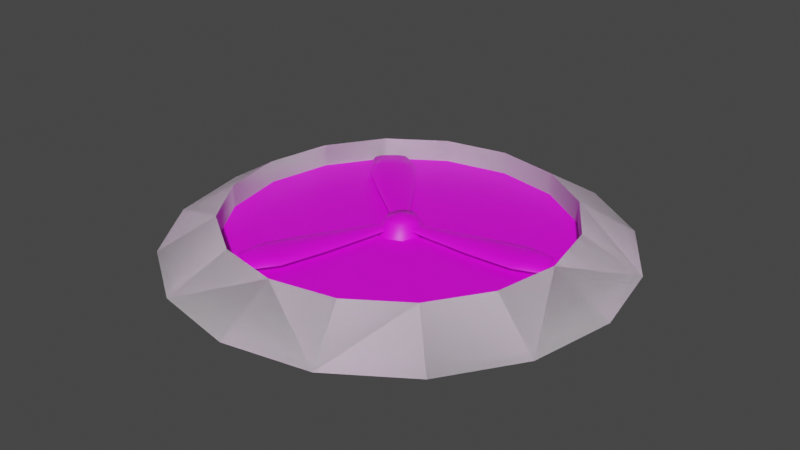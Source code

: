 # Source: mbfan.blend  (saved by Blender 2.90.8; exported with 4.5.12 LTS)
import bpy
from mathutils import Matrix  # noqa: F401  (used for matrix-valued properties, if any)

bpy.ops.wm.read_factory_settings(use_empty=True)
scene = bpy.context.scene
scene.name = 'Scene'

# ---- collections
col_collection = bpy.data.collections.new('Collection'); scene.collection.children.link(col_collection)
col_pball_round = bpy.data.collections.new('pball_round'); scene.collection.children.link(col_pball_round)
col_nodes = bpy.data.collections.new('Nodes'); col_pball_round.children.link(col_nodes)
col_pball_round_001 = bpy.data.collections.new('pball_round.001'); scene.collection.children.link(col_pball_round_001)
col_nodes_001 = bpy.data.collections.new('Nodes.001'); col_pball_round_001.children.link(col_nodes_001)
col_pball_tri = bpy.data.collections.new('pball_tri'); scene.collection.children.link(col_pball_tri)
col_nodes_002 = bpy.data.collections.new('Nodes.002'); col_pball_tri.children.link(col_nodes_002)
col_ductfan = bpy.data.collections.new('ductfan'); scene.collection.children.link(col_ductfan)
col_nodes_003 = bpy.data.collections.new('Nodes.003'); col_ductfan.children.link(col_nodes_003)
col_lod_detail_1 = bpy.data.collections.new('LOD Detail-1'); col_ductfan.children.link(col_lod_detail_1)
col_lod_collision_1 = bpy.data.collections.new('LOD Collision-1'); col_ductfan.children.link(col_lod_collision_1)

# ---- images (referenced by path relative to the original .blend; pixels are not part of the script)
import os
ASSET_DIR = os.environ.get("B2B_ASSET_DIR", "")  # directory of the original .blend (textures are referenced by path, not embedded)
HERE = os.path.dirname(os.path.abspath(__file__))  # packed textures are extracted next to this script under _unpacked/

def load_image(name, relpath, width, height, colorspace="sRGB"):
    """Load a texture the original file referenced (path relative to the .blend, or extracted next to this script)."""
    p = next((c for c in (os.path.join(HERE, relpath), os.path.join(ASSET_DIR, relpath)) if relpath and os.path.exists(c)), "")
    if p:
        img = bpy.data.images.load(p, check_existing=True)
        img.name = name
    else:  # same state as the original file: an image datablock whose file is absent (Cycles renders it pink)
        img = bpy.data.images.new(name, width, height)
        img.source = "FILE"
        img.filepath = "//" + (relpath or name)
    img.colorspace_settings.name = colorspace
    return img
img_fan_side_jpg = load_image('fan-side.jpg', 'fan-side.jpg', 1024, 1024, 'sRGB')
img_fan_spiral_jpg = load_image('fan-spiral.jpg', 'fan-spiral.jpg', 1024, 1024, 'sRGB')
img_fan_top_jpg = load_image('fan-top.jpg', 'fan-top.jpg', 1024, 1024, 'sRGB')

# ---- materials (node trees are filled in below, after node groups)
mat_fan_side = bpy.data.materials.new('fan-side')
mat_fan_side.use_transparent_shadow = False
mat_fan_spiral = bpy.data.materials.new('fan-spiral')
mat_fan_spiral.use_transparent_shadow = False
mat_fan_top = bpy.data.materials.new('fan-top')
mat_fan_top.use_transparent_shadow = False

# ---- material node trees
mat_fan_side.use_nodes = True; mat_fan_side.node_tree.nodes.clear()
_N = mat_fan_side.node_tree.nodes; _L = mat_fan_side.node_tree.links
n0 = _N.new('ShaderNodeBsdfPrincipled'); n0.name = 'Principled BSDF'; n0.location = (10, 300)
n0.distribution = 'GGX'
n0.subsurface_method = 'BURLEY'
n0.inputs[3].default_value = 1.45
n0.inputs[27].default_value = (0.0, 0.0, 0.0, 1.0)
n0.inputs[28].default_value = 1.0
n1 = _N.new('ShaderNodeOutputMaterial'); n1.name = 'Material Output'; n1.location = (300, 300)
n2 = _N.new('ShaderNodeTexImage'); n2.name = 'Image Texture'; n2.location = (-600, 300)
n2.label = 'Source Texture'
n2.image = img_fan_side_jpg
n3 = _N.new('ShaderNodeMix'); n3.name = 'Mix'; n3.location = (-200, 300)
n3.label = 'Colorshift'
n3.data_type = 'RGBA'
n3.inputs[6].default_value = (1.0, 1.0, 1.0, 1.0)
_L.new(n0.outputs[0], n1.inputs[0])
_L.new(n2.outputs[0], n3.inputs[7])
_L.new(n2.outputs[1], n3.inputs[0])
_L.new(n3.outputs[2], n0.inputs[0])
n1.is_active_output = True
mat_fan_spiral.use_nodes = True; mat_fan_spiral.node_tree.nodes.clear()
_N = mat_fan_spiral.node_tree.nodes; _L = mat_fan_spiral.node_tree.links
n0 = _N.new('ShaderNodeBsdfPrincipled'); n0.name = 'Principled BSDF'; n0.location = (10, 300)
n0.distribution = 'GGX'
n0.subsurface_method = 'BURLEY'
n0.inputs[3].default_value = 1.45
n0.inputs[27].default_value = (0.0, 0.0, 0.0, 1.0)
n0.inputs[28].default_value = 1.0
n1 = _N.new('ShaderNodeOutputMaterial'); n1.name = 'Material Output'; n1.location = (300, 300)
n2 = _N.new('ShaderNodeTexImage'); n2.name = 'Image Texture'; n2.location = (-600, 300)
n2.label = 'Source Texture'
n2.image = img_fan_spiral_jpg
n3 = _N.new('ShaderNodeMix'); n3.name = 'Mix'; n3.location = (-200, 300)
n3.label = 'Colorshift'
n3.data_type = 'RGBA'
n3.inputs[6].default_value = (1.0, 1.0, 1.0, 1.0)
_L.new(n0.outputs[0], n1.inputs[0])
_L.new(n2.outputs[0], n3.inputs[7])
_L.new(n2.outputs[1], n3.inputs[0])
_L.new(n3.outputs[2], n0.inputs[0])
n1.is_active_output = True
mat_fan_top.use_nodes = True; mat_fan_top.node_tree.nodes.clear()
_N = mat_fan_top.node_tree.nodes; _L = mat_fan_top.node_tree.links
n0 = _N.new('ShaderNodeBsdfPrincipled'); n0.name = 'Principled BSDF'; n0.location = (10, 300)
n0.distribution = 'GGX'
n0.subsurface_method = 'BURLEY'
n0.inputs[3].default_value = 1.45
n0.inputs[27].default_value = (0.0, 0.0, 0.0, 1.0)
n0.inputs[28].default_value = 1.0
n1 = _N.new('ShaderNodeOutputMaterial'); n1.name = 'Material Output'; n1.location = (300, 300)
n2 = _N.new('ShaderNodeTexImage'); n2.name = 'Image Texture'; n2.location = (-600, 300)
n2.label = 'Source Texture'
n2.image = img_fan_top_jpg
n3 = _N.new('ShaderNodeMix'); n3.name = 'Mix'; n3.location = (-200, 300)
n3.label = 'Colorshift'
n3.data_type = 'RGBA'
n3.inputs[6].default_value = (1.0, 1.0, 1.0, 1.0)
_L.new(n0.outputs[0], n1.inputs[0])
_L.new(n2.outputs[0], n3.inputs[7])
_L.new(n2.outputs[1], n3.inputs[0])
_L.new(n3.outputs[2], n0.inputs[0])
n1.is_active_output = True

# ---- world
world_world = bpy.data.worlds.new('World'); scene.world = world_world
world_world.use_nodes = True; world_world.node_tree.nodes.clear()
_N = world_world.node_tree.nodes; _L = world_world.node_tree.links
n0 = _N.new('ShaderNodeOutputWorld'); n0.name = 'World Output'; n0.location = (300, 300)
n1 = _N.new('ShaderNodeBackground'); n1.name = 'Background'; n1.location = (10, 300)
n1.inputs[0].default_value = (0.05088, 0.05088, 0.05088, 1.0)
_L.new(n1.outputs[0], n0.inputs[0])
n0.is_active_output = True
world_world.color = (0.05088, 0.05088, 0.05088)
world_world.use_sun_shadow = False
world_world.sun_shadow_jitter_overblur = 0.0

# ---- meshes
me_mesh_009 = bpy.data.meshes.new('Mesh.009')
me_mesh_009.from_pydata([(-0.9875, -0.9875, -0.0004514), (0.9875, -0.9875, -0.0004514), (0.9875, 0.9875, -0.0004514), (-0.9875, 0.9875, -0.0004514), (-0.9875, -0.9875, 0.1477), (0.9875, -0.9875, 0.1477), (0.9875, 0.9875, 0.1477), (-0.9875, 0.9875, 0.1477)], [], [])
me_mesh_009.use_remesh_fix_poles = True
me_mesh_009.use_remesh_preserve_attributes = False
me_mesh_009.use_mirror_vertex_groups = False
me_mesh_009.update()
me_mesh = bpy.data.meshes.new('Mesh')
me_mesh.from_pydata([(-0.6842, 0.2834, 0.04767), (-0.6842, 0.2834, 0.1477), (-0.7406, 0.0, 0.1477), (-0.7406, 0.0, 0.04767), (-0.5237, 0.5237, 0.04767), (-0.5237, 0.5237, 0.1477), (-0.2834, 0.6842, 0.04767), (-0.2834, 0.6842, 0.1477), (0.0, 0.7406, 0.04767), (-2.967e-17, 0.7406, 0.1477), (0.2834, 0.6842, 0.04767), (0.2834, 0.6842, 0.1477), (0.5237, 0.5237, 0.04767), (0.5237, 0.5237, 0.1477), (0.6842, 0.2834, 0.04767), (0.6842, 0.2834, 0.1477), (0.7406, 0.0, 0.04767), (0.7406, 0.0, 0.1477), (0.6842, -0.2834, 0.04767), (0.6842, -0.2834, 0.1477), (0.5237, -0.5237, 0.04767), (0.5237, -0.5237, 0.1477), (0.2834, -0.6842, 0.04767), (0.2834, -0.6842, 0.1477), (0.0, -0.7406, 0.04767), (1.517e-16, -0.7406, 0.1477), (-0.2834, -0.6842, 0.04767), (-0.2834, -0.6842, 0.1477), (-0.5237, -0.5237, 0.04767), (-0.5237, -0.5237, 0.1477), (-0.6842, -0.2834, 0.04767), (-0.6842, -0.2834, 0.1477)], [], [(0, 1, 2), (0, 2, 3), (4, 5, 1), (4, 1, 0), (6, 7, 5), (6, 5, 4), (8, 9, 7), (8, 7, 6), (10, 11, 9), (10, 9, 8), (12, 13, 11), (12, 11, 10), (14, 15, 13), (14, 13, 12), (16, 17, 15), (16, 15, 14), (18, 19, 17), (18, 17, 16), (20, 21, 19), (20, 19, 18), (22, 23, 21), (22, 21, 20), (24, 25, 23), (24, 23, 22), (26, 27, 25), (26, 25, 24), (28, 29, 27), (28, 27, 26), (30, 31, 29), (30, 29, 28), (3, 2, 31), (3, 31, 30)])
me_mesh.polygons.foreach_set('use_smooth', [True] * 32)
_uv = me_mesh.uv_layers.new(name='UVMap')
_uv.uv.foreach_set('vector', [0.6913, 0.0, 0.6913, 1.0, 0.5, 1.0, 0.6913, 0.0, 0.5, 1.0, 0.5, 0.0, 0.8536, 0.0, 0.8536, 1.0, 0.6913, 1.0, 0.8536, 0.0, 0.6913, 1.0, 0.6913, 0.0, 0.9619, 0.0, 0.9619, 1.0, 0.8536, 1.0, 0.9619, 0.0, 0.8536, 1.0, 0.8536, 0.0, 1.0, 0.0, 1.0, 1.0, 0.9619, 1.0, 1.0, 0.0, 0.9619, 1.0, 0.9619, 0.0, 0.9619, 0.0, 0.9619, 1.0, 1.0, 1.0, 0.9619, 0.0, 1.0, 1.0, 1.0, 0.0, 0.8536, 0.0, 0.8536, 1.0, 0.9619, 1.0, 0.8536, 0.0, 0.9619, 1.0, 0.9619, 0.0, 0.6913, 0.0, 0.6913, 1.0, 0.8536, 1.0, 0.6913, 0.0, 0.8536, 1.0, 0.8536, 0.0, 0.5, 0.0, 0.5, 1.0, 0.6913, 1.0, 0.5, 0.0, 0.6913, 1.0, 0.6913, 0.0, 0.3087, 0.0, 0.3087, 1.0, 0.5, 1.0, 0.3087, 0.0, 0.5, 1.0, 0.5, 0.0, 0.1464, 0.0, 0.1464, 1.0, 0.3087, 1.0, 0.1464, 0.0, 0.3087, 1.0, 0.3087, 0.0, 0.03806, 0.0, 0.03806, 1.0, 0.1464, 1.0, 0.03806, 0.0, 0.1464, 1.0, 0.1464, 0.0, 0.0, 0.0, 0.0, 1.0, 0.03806, 1.0, 0.0, 0.0, 0.03806, 1.0, 0.03806, 0.0, 0.03806, 0.0, 0.03806, 1.0, 0.0, 1.0, 0.03806, 0.0, 0.0, 1.0, 0.0, 0.0, 0.1464, 0.0, 0.1464, 1.0, 0.03806, 1.0, 0.1464, 0.0, 0.03806, 1.0, 0.03806, 0.0, 0.3087, 0.0, 0.3087, 1.0, 0.1464, 1.0, 0.3087, 0.0, 0.1464, 1.0, 0.1464, 0.0, 0.5, 0.0, 0.5, 1.0, 0.3087, 1.0, 0.5, 0.0, 0.3087, 1.0, 0.3087, 0.0])
me_mesh.materials.append(mat_fan_side)
me_mesh.use_remesh_fix_poles = True
me_mesh.use_remesh_preserve_attributes = False
me_mesh.use_mirror_vertex_groups = False
me_mesh.update()
me_mesh_001 = bpy.data.meshes.new('Mesh.001')
me_mesh_001.from_pydata([(-0.9875, 0.0, -0.0004514), (-0.9123, 0.3779, -0.0004514), (1.045e-17, 0.0, -0.0004514), (-0.6983, 0.6983, -0.0004514), (-0.3779, 0.9123, -0.0004514), (-5.002e-17, 0.9875, -0.0004514), (0.3779, 0.9123, -0.0004514), (0.6983, 0.6983, -0.0004514), (0.9123, 0.3779, -0.0004514), (0.9875, 0.0, -0.0004514), (0.9123, -0.3779, -0.0004514), (0.6983, -0.6983, -0.0004514), (0.3779, -0.9123, -0.0004514), (1.918e-16, -0.9875, -0.0004514), (-0.3779, -0.9123, -0.0004514), (-0.6983, -0.6983, -0.0004514), (-0.9123, -0.3779, -0.0004514)], [], [(0, 1, 2), (1, 3, 2), (3, 4, 2), (4, 5, 2), (5, 6, 2), (6, 7, 2), (7, 8, 2), (8, 9, 2), (9, 10, 2), (10, 11, 2), (11, 12, 2), (12, 13, 2), (13, 14, 2), (14, 15, 2), (15, 16, 2), (16, 0, 2)])
me_mesh_001.polygons.foreach_set('use_smooth', [True] * 16)
_uv = me_mesh_001.uv_layers.new(name='UVMap')
_uv.uv.foreach_set('vector', [1.0, 0.5, 0.9619, 0.6913, 0.5, 0.5, 0.9619, 0.6913, 0.8536, 0.8536, 0.5, 0.5, 0.8536, 0.8536, 0.6913, 0.9619, 0.5, 0.5, 0.6913, 0.9619, 0.5, 1.0, 0.5, 0.5, 0.5, 1.0, 0.3087, 0.9619, 0.5, 0.5, 0.3087, 0.9619, 0.1464, 0.8536, 0.5, 0.5, 0.1464, 0.8536, 0.03806, 0.6913, 0.5, 0.5, 0.03806, 0.6913, 0.0, 0.5, 0.5, 0.5, 0.0, 0.5, 0.03806, 0.3087, 0.5, 0.5, 0.03806, 0.3087, 0.1464, 0.1464, 0.5, 0.5, 0.1464, 0.1464, 0.3087, 0.03806, 0.5, 0.5, 0.3087, 0.03806, 0.5, 0.0, 0.5, 0.5, 0.5, 0.0, 0.6913, 0.03806, 0.5, 0.5, 0.6913, 0.03806, 0.8536, 0.1464, 0.5, 0.5, 0.8536, 0.1464, 0.9619, 0.3087, 0.5, 0.5, 0.9619, 0.3087, 1.0, 0.5, 0.5, 0.5])
me_mesh_001.materials.append(mat_fan_spiral)
me_mesh_001.use_remesh_fix_poles = True
me_mesh_001.use_remesh_preserve_attributes = False
me_mesh_001.use_mirror_vertex_groups = False
me_mesh_001.update()
me_mesh_002 = bpy.data.meshes.new('Mesh.002')
me_mesh_002.from_pydata([(-0.6483, 0.7693, 0.1116), (-0.6487, 0.7772, 0.1023), (-0.6714, 0.7696, 0.04272), (-0.5447, 0.7696, 0.1304), (-0.5453, 0.7804, 0.1179), (-0.447, 0.7787, 0.1076), (-0.3454, 0.7694, 0.1022), (-0.2459, 0.7754, 0.07476), (-0.06527, 0.7696, 0.04603), (-0.06549, 0.7757, 0.04179), (-0.65, 0.7831, 0.07676), (-0.5471, 0.7886, 0.08357), (-0.0661, 0.7802, 0.03009), (-0.6519, 0.7845, 0.04184), (-0.5495, 0.7918, 0.03663), (-0.6536, 0.7837, 0.006894), (-0.5519, 0.7893, -0.01036), (-0.06775, 0.7805, -0.001975), (-0.655, 0.7782, -0.01873), (-0.5537, 0.7818, -0.0448), (-0.4548, 0.7799, -0.04475), (-0.2514, 0.7763, -0.03274), (-0.06835, 0.7761, -0.01375), (-0.6554, 0.7704, -0.02815), (-0.5543, 0.7712, -0.05747), (-0.3532, 0.7706, -0.04988), (-0.06857, 0.7701, -0.01809)], [], [(0, 1, 2), (0, 3, 1), (3, 4, 1), (3, 5, 4), (3, 6, 5), (6, 7, 5), (6, 8, 7), (8, 9, 7), (1, 10, 2), (1, 4, 11), (1, 11, 10), (4, 5, 11), (5, 7, 12), (5, 12, 11), (7, 9, 12), (10, 13, 2), (10, 11, 13), (11, 14, 13), (11, 12, 14), (13, 15, 2), (13, 14, 16), (13, 16, 15), (14, 12, 17), (14, 17, 16), (15, 18, 2), (15, 16, 18), (16, 19, 18), (16, 20, 19), (16, 17, 20), (17, 21, 20), (17, 22, 21), (18, 23, 2), (18, 19, 24), (18, 24, 23), (19, 20, 24), (20, 21, 25), (20, 25, 24), (21, 26, 25), (21, 22, 26)])
me_mesh_002.polygons.foreach_set('use_smooth', [True] * 39)
_uv = me_mesh_002.uv_layers.new(name='UVMap')
_uv.uv.foreach_set('vector', [0.0, 1.0, 0.0, 1.0, 0.0, 1.0, 0.0, 1.0, 0.25, 0.1667, 0.0, 1.0, 0.25, 0.1667, 0.3333, 0.1667, 0.0, 1.0, 0.25, 0.1667, 0.3333, 0.3333, 0.3333, 0.1667, 0.25, 0.1667, 0.25, 0.5, 0.3333, 0.3333, 0.25, 0.5, 0.3333, 0.6667, 0.3333, 0.3333, 0.25, 0.5, 0.25, 0.8333, 0.3333, 0.6667, 0.25, 0.8333, 0.3333, 0.8333, 0.3333, 0.6667, 0.0, 1.0, 0.0, 1.0, 0.0, 1.0, 0.0, 1.0, 0.3333, 0.1667, 0.4167, 0.1667, 0.0, 1.0, 0.4167, 0.1667, 0.0, 1.0, 0.3333, 0.1667, 0.3333, 0.3333, 0.4167, 0.1667, 0.3333, 0.3333, 0.3333, 0.6667, 0.4167, 0.8333, 0.3333, 0.3333, 0.4167, 0.8333, 0.4167, 0.1667, 0.3333, 0.6667, 0.3333, 0.8333, 0.4167, 0.8333, 0.0, 1.0, 0.0, 1.0, 0.0, 1.0, 0.0, 1.0, 0.4167, 0.1667, 0.0, 1.0, 0.4167, 0.1667, 0.5, 0.1667, 0.0, 1.0, 0.4167, 0.1667, 0.4167, 0.8333, 0.5, 0.1667, 0.0, 1.0, 0.0, 1.0, 0.0, 1.0, 0.0, 1.0, 0.5, 0.1667, 0.5833, 0.1667, 0.0, 1.0, 0.5833, 0.1667, 0.0, 1.0, 0.5, 0.1667, 0.4167, 0.8333, 0.5833, 0.8333, 0.5, 0.1667, 0.5833, 0.8333, 0.5833, 0.1667, 0.0, 1.0, 0.0, 1.0, 0.0, 1.0, 0.0, 1.0, 0.5833, 0.1667, 0.0, 1.0, 0.5833, 0.1667, 0.6667, 0.1667, 0.0, 1.0, 0.5833, 0.1667, 0.6667, 0.3333, 0.6667, 0.1667, 0.5833, 0.1667, 0.5833, 0.8333, 0.6667, 0.3333, 0.5833, 0.8333, 0.6667, 0.6667, 0.6667, 0.3333, 0.5833, 0.8333, 0.6667, 0.8333, 0.6667, 0.6667, 0.0, 1.0, 0.0, 1.0, 0.0, 1.0, 0.0, 1.0, 0.6667, 0.1667, 0.75, 0.1667, 0.0, 1.0, 0.75, 0.1667, 0.0, 1.0, 0.6667, 0.1667, 0.6667, 0.3333, 0.75, 0.1667, 0.6667, 0.3333, 0.6667, 0.6667, 0.75, 0.5, 0.6667, 0.3333, 0.75, 0.5, 0.75, 0.1667, 0.6667, 0.6667, 0.75, 0.8333, 0.75, 0.5, 0.6667, 0.6667, 0.6667, 0.8333, 0.75, 0.8333])
me_mesh_002.materials.append(mat_fan_side)
me_mesh_002.use_remesh_fix_poles = True
me_mesh_002.use_remesh_preserve_attributes = False
me_mesh_002.use_mirror_vertex_groups = False
me_mesh_002.update()
me_mesh_003 = bpy.data.meshes.new('Mesh.003')
me_mesh_003.from_pydata([(-0.7406, 0.0, 0.04767), (0.0, 0.0, 0.04767), (-0.6842, 0.2834, 0.04767), (-0.5237, 0.5237, 0.04767), (-0.2834, 0.6842, 0.04767), (0.0, 0.7406, 0.04767), (0.2834, 0.6842, 0.04767), (0.5237, 0.5237, 0.04767), (0.6842, 0.2834, 0.04767), (0.7406, 0.0, 0.04767), (0.6842, -0.2834, 0.04767), (0.5237, -0.5237, 0.04767), (0.2834, -0.6842, 0.04767), (0.0, -0.7406, 0.04767), (-0.2834, -0.6842, 0.04767), (-0.5237, -0.5237, 0.04767), (-0.6842, -0.2834, 0.04767)], [], [(0, 1, 2), (2, 1, 3), (5, 1, 6), (6, 1, 7), (7, 1, 8), (9, 1, 10), (11, 1, 12), (15, 1, 16), (16, 1, 0), (3, 1, 4), (4, 1, 5), (8, 1, 9), (10, 1, 11), (12, 1, 13), (13, 1, 14), (14, 1, 15)])
me_mesh_003.polygons.foreach_set('use_smooth', [True] * 16)
_uv = me_mesh_003.uv_layers.new(name='UVMap')
_uv.uv.foreach_set('vector', [1.0, 0.5, 0.5, 0.5, 0.9619, 0.3087, 0.9619, 0.3087, 0.5, 0.5, 0.8536, 0.1464, 0.5, 0.0, 0.5, 0.5, 0.3087, 0.03806, 0.3087, 0.03806, 0.5, 0.5, 0.1464, 0.1464, 0.1464, 0.1464, 0.5, 0.5, 0.03806, 0.3087, 0.0, 0.5, 0.5, 0.5, 0.03806, 0.6913, 0.1464, 0.8536, 0.5, 0.5, 0.3087, 0.9619, 0.8536, 0.8536, 0.5, 0.5, 0.9619, 0.6913, 0.9619, 0.6913, 0.5, 0.5, 1.0, 0.5, 0.8536, 0.1464, 0.5, 0.5, 0.6913, 0.03806, 0.6913, 0.03806, 0.5, 0.5, 0.5, 0.0, 0.03806, 0.3087, 0.5, 0.5, 0.0, 0.5, 0.03806, 0.6913, 0.5, 0.5, 0.1464, 0.8536, 0.3087, 0.9619, 0.5, 0.5, 0.5, 1.0, 0.5, 1.0, 0.5, 0.5, 0.6913, 0.9619, 0.6913, 0.9619, 0.5, 0.5, 0.8536, 0.8536])
me_mesh_003.materials.append(mat_fan_top)
me_mesh_003.use_remesh_fix_poles = True
me_mesh_003.use_remesh_preserve_attributes = False
me_mesh_003.use_mirror_vertex_groups = False
me_mesh_003.update()
me_mesh_004 = bpy.data.meshes.new('Mesh.004')
me_mesh_004.from_pydata([(-0.9123, 0.3779, -0.0004514), (-0.6842, 0.2834, 0.1477), (-0.5237, 0.5237, 0.1477), (-0.6983, 0.6983, -0.0004514), (-0.3779, 0.9123, -0.0004514), (-0.2834, 0.6842, 0.1477), (-2.967e-17, 0.7406, 0.1477), (-5.002e-17, 0.9875, -0.0004514), (0.3779, 0.9123, -0.0004514), (0.2834, 0.6842, 0.1477), (0.5237, 0.5237, 0.1477), (0.6983, 0.6983, -0.0004514), (0.9123, 0.3779, -0.0004514), (0.6842, 0.2834, 0.1477), (0.7406, 0.0, 0.1477), (0.9875, 0.0, -0.0004514), (0.9123, -0.3779, -0.0004514), (0.6842, -0.2834, 0.1477), (0.5237, -0.5237, 0.1477), (0.6983, -0.6983, -0.0004514), (0.3779, -0.9123, -0.0004514), (0.2834, -0.6842, 0.1477), (1.517e-16, -0.7406, 0.1477), (1.918e-16, -0.9875, -0.0004514), (-0.3779, -0.9123, -0.0004514), (-0.2834, -0.6842, 0.1477), (-0.5237, -0.5237, 0.1477), (-0.6983, -0.6983, -0.0004514), (-0.9123, -0.3779, -0.0004514), (-0.6842, -0.2834, 0.1477), (-0.7406, 0.0, 0.1477), (-0.9875, 0.0, -0.0004514)], [], [(0, 1, 2), (0, 2, 3), (4, 5, 6), (4, 6, 7), (8, 9, 10), (8, 10, 11), (12, 13, 14), (12, 14, 15), (16, 17, 18), (16, 18, 19), (20, 21, 22), (20, 22, 23), (24, 25, 26), (24, 26, 27), (28, 29, 30), (28, 30, 31), (23, 22, 24), (31, 30, 0), (30, 1, 0), (3, 2, 4), (2, 5, 4), (7, 6, 8), (6, 9, 8), (11, 10, 12), (10, 13, 12), (15, 14, 16), (14, 17, 16), (19, 18, 20), (18, 21, 20), (22, 25, 24), (27, 26, 28), (26, 29, 28)])
me_mesh_004.polygons.foreach_set('use_smooth', [True] * 32)
_uv = me_mesh_004.uv_layers.new(name='UVMap')
_uv.uv.foreach_set('vector', [0.6913, 0.0, 0.6435, 1.0, 0.7652, 1.0, 0.6913, 0.0, 0.7652, 1.0, 0.8536, 0.0, 0.9619, 0.0, 0.8465, 1.0, 0.875, 1.0, 0.9619, 0.0, 0.875, 1.0, 1.0, 0.0, 0.9619, 0.0, 0.8465, 1.0, 0.7652, 1.0, 0.9619, 0.0, 0.7652, 1.0, 0.8536, 0.0, 0.6913, 0.0, 0.6435, 1.0, 0.5, 1.0, 0.6913, 0.0, 0.5, 1.0, 0.5, 0.0, 0.3087, 0.0, 0.3565, 1.0, 0.2348, 1.0, 0.3087, 0.0, 0.2348, 1.0, 0.1464, 0.0, 0.03806, 0.0, 0.1535, 1.0, 0.125, 1.0, 0.03806, 0.0, 0.125, 1.0, 0.0, 0.0, 0.03806, 0.0, 0.1535, 1.0, 0.2348, 1.0, 0.03806, 0.0, 0.2348, 1.0, 0.1464, 0.0, 0.3087, 0.0, 0.3565, 1.0, 0.5, 1.0, 0.3087, 0.0, 0.5, 1.0, 0.5, 0.0, 0.0, 0.0, 0.125, 1.0, 0.03806, 0.0, 0.5, 0.0, 0.5, 1.0, 0.6913, 0.0, 0.5, 1.0, 0.6435, 1.0, 0.6913, 0.0, 0.8536, 0.0, 0.7652, 1.0, 0.9619, 0.0, 0.7652, 1.0, 0.8465, 1.0, 0.9619, 0.0, 1.0, 0.0, 0.875, 1.0, 0.9619, 0.0, 0.875, 1.0, 0.8465, 1.0, 0.9619, 0.0, 0.8536, 0.0, 0.7652, 1.0, 0.6913, 0.0, 0.7652, 1.0, 0.6435, 1.0, 0.6913, 0.0, 0.5, 0.0, 0.5, 1.0, 0.3087, 0.0, 0.5, 1.0, 0.3565, 1.0, 0.3087, 0.0, 0.1464, 0.0, 0.2348, 1.0, 0.03806, 0.0, 0.2348, 1.0, 0.1535, 1.0, 0.03806, 0.0, 0.125, 1.0, 0.1535, 1.0, 0.03806, 0.0, 0.1464, 0.0, 0.2348, 1.0, 0.3087, 0.0, 0.2348, 1.0, 0.3565, 1.0, 0.3087, 0.0])
me_mesh_004.materials.append(mat_fan_side)
me_mesh_004.use_remesh_fix_poles = True
me_mesh_004.use_remesh_preserve_attributes = False
me_mesh_004.use_mirror_vertex_groups = False
me_mesh_004.update()
me_mesh_005 = bpy.data.meshes.new('Mesh.005')
me_mesh_005.from_pydata([(-4.866e-27, 0.008696, 0.12), (-0.04783, 0.06173, 0.106), (-0.06764, 0.008696, 0.106), (-4.141e-18, 0.0837, 0.106), (0.04783, 0.06173, 0.106), (0.06764, 0.008696, 0.106), (0.04783, -0.04434, 0.106), (1.242e-17, -0.06631, 0.106), (-0.04783, -0.04434, 0.106), (-0.09565, 0.008696, 0.04828), (-0.06764, 0.0837, 0.04828), (-5.857e-18, 0.1148, 0.04828), (0.06764, 0.0837, 0.04828), (0.09565, 0.008696, 0.04828), (0.06764, -0.06631, 0.04828), (1.757e-17, -0.09737, 0.04828), (-0.06764, -0.06631, 0.04828)], [], [(0, 1, 2), (0, 3, 1), (0, 4, 3), (0, 5, 4), (0, 6, 5), (0, 7, 6), (0, 8, 7), (0, 2, 8), (9, 2, 10), (2, 1, 10), (10, 1, 3), (10, 3, 11), (11, 3, 12), (3, 4, 12), (12, 4, 5), (12, 5, 13), (13, 5, 14), (5, 6, 14), (14, 6, 7), (14, 7, 15), (15, 7, 16), (7, 8, 16), (16, 8, 2), (16, 2, 9)])
me_mesh_005.polygons.foreach_set('use_smooth', [True] * 24)
_uv = me_mesh_005.uv_layers.new(name='UVMap')
_uv.uv.foreach_set('vector', [0.5, 0.5, 0.75, 0.25, 0.8536, 0.5, 0.5, 0.5, 0.5, 0.1464, 0.75, 0.25, 0.5, 0.5, 0.1836, 0.25, 0.5, 0.1464, 0.5, 0.5, 0.08004, 0.5, 0.1836, 0.25, 0.5, 0.5, 0.1836, 0.7734, 0.08004, 0.5, 0.5, 0.5, 0.5, 0.8536, 0.1836, 0.7734, 0.5, 0.5, 0.75, 0.75, 0.5, 0.8536, 0.5, 0.5, 0.8536, 0.5, 0.75, 0.75, 1.0, 0.5, 0.8536, 0.5, 0.8536, 0.1464, 0.8536, 0.5, 0.75, 0.25, 0.8536, 0.1464, 0.8536, 0.1464, 0.75, 0.25, 0.5, 0.1464, 0.8536, 0.1464, 0.5, 0.1464, 0.5, 0.0, 0.5, 0.0, 0.5, 0.1464, 0.1464, 0.1464, 0.5, 0.1464, 0.1836, 0.25, 0.1464, 0.1464, 0.1464, 0.1464, 0.1836, 0.25, 0.08004, 0.5, 0.1464, 0.1464, 0.08004, 0.5, 0.0, 0.5, 0.0, 0.5, 0.08004, 0.5, 0.1464, 0.8536, 0.08004, 0.5, 0.1836, 0.7734, 0.1464, 0.8536, 0.1464, 0.8536, 0.1836, 0.7734, 0.5, 0.8536, 0.1464, 0.8536, 0.5, 0.8536, 0.5, 1.0, 0.5, 1.0, 0.5, 0.8536, 0.8536, 0.8536, 0.5, 0.8536, 0.75, 0.75, 0.8536, 0.8536, 0.8536, 0.8536, 0.75, 0.75, 0.8536, 0.5, 0.8536, 0.8536, 0.8536, 0.5, 1.0, 0.5])
me_mesh_005.materials.append(mat_fan_side)
me_mesh_005.use_remesh_fix_poles = True
me_mesh_005.use_remesh_preserve_attributes = False
me_mesh_005.use_mirror_vertex_groups = False
me_mesh_005.update()
me_mesh_006 = bpy.data.meshes.new('Mesh.006')
me_mesh_006.from_pydata([(0.2516, 0.7752, -0.6127), (0.2605, 0.783, -0.6081), (0.3265, 0.7749, -0.5964), (0.1825, 0.7751, -0.5334), (0.1944, 0.7857, -0.5272), (0.1545, 0.7831, -0.4371), (0.1086, 0.7731, -0.3468), (0.08392, 0.7781, -0.2466), (0.0198, 0.7706, -0.07605), (0.02386, 0.7766, -0.07393), (0.2846, 0.7887, -0.5957), (0.2268, 0.7934, -0.5105), (0.03494, 0.781, -0.06823), (0.3177, 0.7896, -0.5789), (0.2712, 0.7961, -0.4879), (0.3506, 0.7884, -0.562), (0.3156, 0.7931, -0.4652), (0.06523, 0.7809, -0.05276), (0.3748, 0.7825, -0.5497), (0.348, 0.7851, -0.4487), (0.2984, 0.7825, -0.3636), (0.1855, 0.7776, -0.1948), (0.07632, 0.7764, -0.04714), (0.3836, 0.7747, -0.5453), (0.3599, 0.7743, -0.4427), (0.2522, 0.7725, -0.2735), (0.08038, 0.7704, -0.04512)], [], [(0, 1, 2), (0, 3, 1), (3, 4, 1), (3, 5, 4), (3, 6, 5), (6, 7, 5), (6, 8, 7), (8, 9, 7), (1, 10, 2), (1, 4, 11), (1, 11, 10), (4, 5, 11), (5, 7, 12), (5, 12, 11), (7, 9, 12), (10, 13, 2), (10, 11, 13), (11, 14, 13), (11, 12, 14), (13, 15, 2), (13, 14, 16), (13, 16, 15), (14, 12, 17), (14, 17, 16), (15, 18, 2), (15, 16, 18), (16, 19, 18), (16, 20, 19), (16, 17, 20), (17, 21, 20), (17, 22, 21), (18, 23, 2), (18, 19, 24), (18, 24, 23), (19, 20, 24), (20, 21, 25), (20, 25, 24), (21, 26, 25), (21, 22, 26)])
me_mesh_006.polygons.foreach_set('use_smooth', [True] * 39)
_uv = me_mesh_006.uv_layers.new(name='UVMap')
_uv.uv.foreach_set('vector', [0.0, 1.0, 0.0, 1.0, 0.0, 1.0, 0.0, 1.0, 0.25, 0.1667, 0.0, 1.0, 0.25, 0.1667, 0.3333, 0.1667, 0.0, 1.0, 0.25, 0.1667, 0.3333, 0.3333, 0.3333, 0.1667, 0.25, 0.1667, 0.25, 0.5, 0.3333, 0.3333, 0.25, 0.5, 0.3333, 0.6667, 0.3333, 0.3333, 0.25, 0.5, 0.25, 0.8333, 0.3333, 0.6667, 0.25, 0.8333, 0.3333, 0.8333, 0.3333, 0.6667, 0.0, 1.0, 0.0, 1.0, 0.0, 1.0, 0.0, 1.0, 0.3333, 0.1667, 0.4167, 0.1667, 0.0, 1.0, 0.4167, 0.1667, 0.0, 1.0, 0.3333, 0.1667, 0.3333, 0.3333, 0.4167, 0.1667, 0.3333, 0.3333, 0.3333, 0.6667, 0.4167, 0.8333, 0.3333, 0.3333, 0.4167, 0.8333, 0.4167, 0.1667, 0.3333, 0.6667, 0.3333, 0.8333, 0.4167, 0.8333, 0.0, 1.0, 0.0, 1.0, 0.0, 1.0, 0.0, 1.0, 0.4167, 0.1667, 0.0, 1.0, 0.4167, 0.1667, 0.5, 0.1667, 0.0, 1.0, 0.4167, 0.1667, 0.4167, 0.8333, 0.5, 0.1667, 0.0, 1.0, 0.0, 1.0, 0.0, 1.0, 0.0, 1.0, 0.5, 0.1667, 0.5833, 0.1667, 0.0, 1.0, 0.5833, 0.1667, 0.0, 1.0, 0.5, 0.1667, 0.4167, 0.8333, 0.5833, 0.8333, 0.5, 0.1667, 0.5833, 0.8333, 0.5833, 0.1667, 0.0, 1.0, 0.0, 1.0, 0.0, 1.0, 0.0, 1.0, 0.5833, 0.1667, 0.0, 1.0, 0.5833, 0.1667, 0.6667, 0.1667, 0.0, 1.0, 0.5833, 0.1667, 0.6667, 0.3333, 0.6667, 0.1667, 0.5833, 0.1667, 0.5833, 0.8333, 0.6667, 0.3333, 0.5833, 0.8333, 0.6667, 0.6667, 0.6667, 0.3333, 0.5833, 0.8333, 0.6667, 0.8333, 0.6667, 0.6667, 0.0, 1.0, 0.0, 1.0, 0.0, 1.0, 0.0, 1.0, 0.6667, 0.1667, 0.75, 0.1667, 0.0, 1.0, 0.75, 0.1667, 0.0, 1.0, 0.6667, 0.1667, 0.6667, 0.3333, 0.75, 0.1667, 0.6667, 0.3333, 0.6667, 0.6667, 0.75, 0.5, 0.6667, 0.3333, 0.75, 0.5, 0.75, 0.1667, 0.6667, 0.6667, 0.75, 0.8333, 0.75, 0.5, 0.6667, 0.6667, 0.6667, 0.8333, 0.75, 0.8333])
me_mesh_006.materials.append(mat_fan_side)
me_mesh_006.use_remesh_fix_poles = True
me_mesh_006.use_remesh_preserve_attributes = False
me_mesh_006.use_mirror_vertex_groups = False
me_mesh_006.update()
me_mesh_007 = bpy.data.meshes.new('Mesh.007')
me_mesh_007.from_pydata([(0.483, 0.7661, 0.4989), (0.4744, 0.7739, 0.505), (0.4316, 0.7654, 0.5599), (0.4392, 0.7674, 0.401), (0.4277, 0.778, 0.4092), (0.3595, 0.7768, 0.3333), (0.294, 0.7682, 0.2516), (0.2089, 0.7745, 0.1851), (0.07444, 0.7696, 0.05155), (0.07051, 0.7756, 0.05438), (0.451, 0.7795, 0.5216), (0.3962, 0.7857, 0.4316), (0.05977, 0.7799, 0.06202), (0.4191, 0.7804, 0.5443), (0.3532, 0.7883, 0.462), (0.3871, 0.7791, 0.5669), (0.3102, 0.7852, 0.4924), (0.03042, 0.7798, 0.08279), (0.3637, 0.7732, 0.5834), (0.2788, 0.7772, 0.5146), (0.2201, 0.776, 0.432), (0.1105, 0.7739, 0.2547), (0.01968, 0.7753, 0.09035), (0.3551, 0.7653, 0.5894), (0.2673, 0.7664, 0.5227), (0.1549, 0.7674, 0.35), (0.01575, 0.7692, 0.09308)], [], [(0, 1, 2), (0, 3, 1), (3, 4, 1), (3, 5, 4), (3, 6, 5), (6, 7, 5), (6, 8, 7), (8, 9, 7), (1, 10, 2), (1, 4, 11), (1, 11, 10), (4, 5, 11), (5, 7, 12), (5, 12, 11), (7, 9, 12), (10, 13, 2), (10, 11, 13), (11, 14, 13), (11, 12, 14), (13, 15, 2), (13, 14, 16), (13, 16, 15), (14, 12, 17), (14, 17, 16), (15, 18, 2), (15, 16, 18), (16, 19, 18), (16, 20, 19), (16, 17, 20), (17, 21, 20), (17, 22, 21), (18, 23, 2), (18, 19, 24), (18, 24, 23), (19, 20, 24), (20, 21, 25), (20, 25, 24), (21, 26, 25), (21, 22, 26)])
me_mesh_007.polygons.foreach_set('use_smooth', [True] * 39)
_uv = me_mesh_007.uv_layers.new(name='UVMap')
_uv.uv.foreach_set('vector', [0.0, 1.0, 0.0, 1.0, 0.0, 1.0, 0.0, 1.0, 0.25, 0.1667, 0.0, 1.0, 0.25, 0.1667, 0.3333, 0.1667, 0.0, 1.0, 0.25, 0.1667, 0.3333, 0.3333, 0.3333, 0.1667, 0.25, 0.1667, 0.25, 0.5, 0.3333, 0.3333, 0.25, 0.5, 0.3333, 0.6667, 0.3333, 0.3333, 0.25, 0.5, 0.25, 0.8333, 0.3333, 0.6667, 0.25, 0.8333, 0.3333, 0.8333, 0.3333, 0.6667, 0.0, 1.0, 0.0, 1.0, 0.0, 1.0, 0.0, 1.0, 0.3333, 0.1667, 0.4167, 0.1667, 0.0, 1.0, 0.4167, 0.1667, 0.0, 1.0, 0.3333, 0.1667, 0.3333, 0.3333, 0.4167, 0.1667, 0.3333, 0.3333, 0.3333, 0.6667, 0.4167, 0.8333, 0.3333, 0.3333, 0.4167, 0.8333, 0.4167, 0.1667, 0.3333, 0.6667, 0.3333, 0.8333, 0.4167, 0.8333, 0.0, 1.0, 0.0, 1.0, 0.0, 1.0, 0.0, 1.0, 0.4167, 0.1667, 0.0, 1.0, 0.4167, 0.1667, 0.5, 0.1667, 0.0, 1.0, 0.4167, 0.1667, 0.4167, 0.8333, 0.5, 0.1667, 0.0, 1.0, 0.0, 1.0, 0.0, 1.0, 0.0, 1.0, 0.5, 0.1667, 0.5833, 0.1667, 0.0, 1.0, 0.5833, 0.1667, 0.0, 1.0, 0.5, 0.1667, 0.4167, 0.8333, 0.5833, 0.8333, 0.5, 0.1667, 0.5833, 0.8333, 0.5833, 0.1667, 0.0, 1.0, 0.0, 1.0, 0.0, 1.0, 0.0, 1.0, 0.5833, 0.1667, 0.0, 1.0, 0.5833, 0.1667, 0.6667, 0.1667, 0.0, 1.0, 0.5833, 0.1667, 0.6667, 0.3333, 0.6667, 0.1667, 0.5833, 0.1667, 0.5833, 0.8333, 0.6667, 0.3333, 0.5833, 0.8333, 0.6667, 0.6667, 0.6667, 0.3333, 0.5833, 0.8333, 0.6667, 0.8333, 0.6667, 0.6667, 0.0, 1.0, 0.0, 1.0, 0.0, 1.0, 0.0, 1.0, 0.6667, 0.1667, 0.75, 0.1667, 0.0, 1.0, 0.75, 0.1667, 0.0, 1.0, 0.6667, 0.1667, 0.6667, 0.3333, 0.75, 0.1667, 0.6667, 0.3333, 0.6667, 0.6667, 0.75, 0.5, 0.6667, 0.3333, 0.75, 0.5, 0.75, 0.1667, 0.6667, 0.6667, 0.75, 0.8333, 0.75, 0.5, 0.6667, 0.6667, 0.6667, 0.8333, 0.75, 0.8333])
me_mesh_007.materials.append(mat_fan_side)
me_mesh_007.use_remesh_fix_poles = True
me_mesh_007.use_remesh_preserve_attributes = False
me_mesh_007.use_mirror_vertex_groups = False
me_mesh_007.update()
me_mesh_008 = bpy.data.meshes.new('Mesh.008')
me_mesh_008.from_pydata([(-0.9123, 0.3779, -0.0004514), (-0.6842, 0.2834, 0.1477), (-0.5237, 0.5237, 0.1477), (-0.6983, 0.6983, -0.0004514), (-0.3779, 0.9123, -0.0004514), (-0.2834, 0.6842, 0.1477), (-2.967e-17, 0.7406, 0.1477), (-5.002e-17, 0.9875, -0.0004514), (0.3779, 0.9123, -0.0004514), (0.2834, 0.6842, 0.1477), (0.5237, 0.5237, 0.1477), (0.6983, 0.6983, -0.0004514), (0.9123, 0.3779, -0.0004514), (0.6842, 0.2834, 0.1477), (0.7406, 0.0, 0.1477), (0.9875, 0.0, -0.0004514), (0.9123, -0.3779, -0.0004514), (0.6842, -0.2834, 0.1477), (0.5237, -0.5237, 0.1477), (0.6983, -0.6983, -0.0004514), (0.3779, -0.9123, -0.0004514), (0.2834, -0.6842, 0.1477), (1.517e-16, -0.7406, 0.1477), (1.918e-16, -0.9875, -0.0004514), (-0.3779, -0.9123, -0.0004514), (-0.2834, -0.6842, 0.1477), (-0.5237, -0.5237, 0.1477), (-0.6983, -0.6983, -0.0004514), (-0.9123, -0.3779, -0.0004514), (-0.6842, -0.2834, 0.1477), (-0.7406, 0.0, 0.1477), (-0.9875, 0.0, -0.0004514), (-0.9875, 0.0, -0.0004514), (-0.9123, 0.3779, -0.0004514), (1.045e-17, 0.0, -0.0004514), (-0.6983, 0.6983, -0.0004514), (-0.3779, 0.9123, -0.0004514), (-5.002e-17, 0.9875, -0.0004514), (0.3779, 0.9123, -0.0004514), (0.6983, 0.6983, -0.0004514), (0.9123, 0.3779, -0.0004514), (0.9875, 0.0, -0.0004514), (0.9123, -0.3779, -0.0004514), (0.6983, -0.6983, -0.0004514), (0.3779, -0.9123, -0.0004514), (1.918e-16, -0.9875, -0.0004514), (-0.3779, -0.9123, -0.0004514), (-0.6983, -0.6983, -0.0004514), (-0.9123, -0.3779, -0.0004514), (-0.9875, 0.0, -0.0004514), (-0.7406, 0.0, 0.1477), (-0.6842, 0.2834, 0.04767), (-0.6842, 0.2834, 0.1477), (-0.7406, 0.0, 0.04767), (-0.5237, 0.5237, 0.04767), (-0.5237, 0.5237, 0.1477), (-0.2834, 0.6842, 0.04767), (-0.2834, 0.6842, 0.1477), (0.0, 0.7406, 0.04767), (-2.967e-17, 0.7406, 0.1477), (0.2834, 0.6842, 0.04767), (0.2834, 0.6842, 0.1477), (0.5237, 0.5237, 0.04767), (0.5237, 0.5237, 0.1477), (0.6842, 0.2834, 0.04767), (0.6842, 0.2834, 0.1477), (0.7406, 0.0, 0.04767), (0.7406, 0.0, 0.1477), (0.6842, -0.2834, 0.04767), (0.6842, -0.2834, 0.1477), (0.5237, -0.5237, 0.04767), (0.5237, -0.5237, 0.1477), (0.2834, -0.6842, 0.04767), (0.2834, -0.6842, 0.1477), (0.0, -0.7406, 0.04767), (1.517e-16, -0.7406, 0.1477), (-0.2834, -0.6842, 0.04767), (-0.2834, -0.6842, 0.1477), (-0.5237, -0.5237, 0.04767), (-0.5237, -0.5237, 0.1477), (-0.6842, -0.2834, 0.04767), (-0.6842, -0.2834, 0.1477)], [], [(0, 1, 2), (0, 2, 3), (4, 5, 6), (4, 6, 7), (8, 9, 10), (8, 10, 11), (12, 13, 14), (12, 14, 15), (16, 17, 18), (16, 18, 19), (20, 21, 22), (20, 22, 23), (24, 25, 26), (24, 26, 27), (28, 29, 30), (28, 30, 31), (32, 33, 34), (33, 35, 34), (35, 36, 34), (36, 37, 34), (37, 38, 34), (38, 39, 34), (39, 40, 34), (40, 41, 34), (41, 42, 34), (42, 43, 34), (43, 44, 34), (44, 45, 34), (45, 46, 34), (46, 47, 34), (47, 48, 34), (48, 32, 34), (23, 22, 24), (49, 50, 0), (50, 1, 0), (3, 2, 4), (2, 5, 4), (7, 6, 8), (6, 9, 8), (11, 10, 12), (10, 13, 12), (15, 14, 16), (14, 17, 16), (19, 18, 20), (18, 21, 20), (22, 25, 24), (27, 26, 28), (26, 29, 28), (51, 52, 50), (51, 50, 53), (54, 55, 52), (54, 52, 51), (56, 57, 55), (56, 55, 54), (58, 59, 57), (58, 57, 56), (60, 61, 59), (60, 59, 58), (62, 63, 61), (62, 61, 60), (64, 65, 63), (64, 63, 62), (66, 67, 65), (66, 65, 64), (68, 69, 67), (68, 67, 66), (70, 71, 69), (70, 69, 68), (72, 73, 71), (72, 71, 70), (74, 75, 73), (74, 73, 72), (76, 77, 75), (76, 75, 74), (78, 79, 77), (78, 77, 76), (80, 81, 79), (80, 79, 78), (53, 50, 81), (53, 81, 80)])
me_mesh_008.polygons.foreach_set('use_smooth', [True] * 80)
_uv = me_mesh_008.uv_layers.new(name='UVMap')
_uv.uv.foreach_set('vector', [0.0625, 0.0, 0.0625, 1.0, 0.125, 1.0, 0.0625, 0.0, 0.125, 1.0, 0.125, 0.0, 0.1875, 0.0, 0.1875, 1.0, 0.25, 1.0, 0.1875, 0.0, 0.25, 1.0, 0.25, 0.0, 0.3125, 0.0, 0.3125, 1.0, 0.375, 1.0, 0.3125, 0.0, 0.375, 1.0, 0.375, 0.0, 0.4375, 0.0, 0.4375, 1.0, 0.5, 1.0, 0.4375, 0.0, 0.5, 1.0, 0.5, 0.0, 0.5625, 0.0, 0.5625, 1.0, 0.625, 1.0, 0.5625, 0.0, 0.625, 1.0, 0.625, 0.0, 0.6875, 0.0, 0.6875, 1.0, 0.75, 1.0, 0.6875, 0.0, 0.75, 1.0, 0.75, 0.0, 0.8125, 0.0, 0.8125, 1.0, 0.875, 1.0, 0.8125, 0.0, 0.875, 1.0, 0.875, 0.0, 0.9375, 0.0, 0.9375, 1.0, 1.0, 1.0, 0.9375, 0.0, 1.0, 1.0, 1.0, 0.0, 0.0, 1.0, 0.0, 1.0, 0.0, 1.0, 0.0, 1.0, 0.0, 1.0, 0.0, 1.0, 0.0, 1.0, 0.0, 1.0, 0.0, 1.0, 0.0, 1.0, 0.0, 1.0, 0.0, 1.0, 0.0, 1.0, 0.0, 1.0, 0.0, 1.0, 0.0, 1.0, 0.0, 1.0, 0.0, 1.0, 0.0, 1.0, 0.0, 1.0, 0.0, 1.0, 0.0, 1.0, 0.0, 1.0, 0.0, 1.0, 0.0, 1.0, 0.0, 1.0, 0.0, 1.0, 0.0, 1.0, 0.0, 1.0, 0.0, 1.0, 0.0, 1.0, 0.0, 1.0, 0.0, 1.0, 0.0, 1.0, 0.0, 1.0, 0.0, 1.0, 0.0, 1.0, 0.0, 1.0, 0.0, 1.0, 0.0, 1.0, 0.0, 1.0, 0.0, 1.0, 0.0, 1.0, 0.0, 1.0, 0.0, 1.0, 0.0, 1.0, 0.0, 1.0, 0.0, 1.0, 0.75, 0.0, 0.75, 1.0, 0.8125, 0.0, 0.0, 0.0, 0.0, 1.0, 0.0625, 0.0, 0.0, 1.0, 0.0625, 1.0, 0.0625, 0.0, 0.125, 0.0, 0.125, 1.0, 0.1875, 0.0, 0.125, 1.0, 0.1875, 1.0, 0.1875, 0.0, 0.25, 0.0, 0.25, 1.0, 0.3125, 0.0, 0.25, 1.0, 0.3125, 1.0, 0.3125, 0.0, 0.375, 0.0, 0.375, 1.0, 0.4375, 0.0, 0.375, 1.0, 0.4375, 1.0, 0.4375, 0.0, 0.5, 0.0, 0.5, 1.0, 0.5625, 0.0, 0.5, 1.0, 0.5625, 1.0, 0.5625, 0.0, 0.625, 0.0, 0.625, 1.0, 0.6875, 0.0, 0.625, 1.0, 0.6875, 1.0, 0.6875, 0.0, 0.75, 1.0, 0.8125, 1.0, 0.8125, 0.0, 0.875, 0.0, 0.875, 1.0, 0.9375, 0.0, 0.875, 1.0, 0.9375, 1.0, 0.9375, 0.0, 0.0, 1.0, 0.0, 1.0, 0.0, 1.0, 0.0, 1.0, 0.0, 1.0, 0.0, 1.0, 0.0, 1.0, 0.0, 1.0, 0.0, 1.0, 0.0, 1.0, 0.0, 1.0, 0.0, 1.0, 0.0, 1.0, 0.0, 1.0, 0.0, 1.0, 0.0, 1.0, 0.0, 1.0, 0.0, 1.0, 0.0, 1.0, 0.0, 1.0, 0.0, 1.0, 0.0, 1.0, 0.0, 1.0, 0.0, 1.0, 0.0, 1.0, 0.0, 1.0, 0.0, 1.0, 0.0, 1.0, 0.0, 1.0, 0.0, 1.0, 0.0, 1.0, 0.0, 1.0, 0.0, 1.0, 0.0, 1.0, 0.0, 1.0, 0.0, 1.0, 0.0, 1.0, 0.0, 1.0, 0.0, 1.0, 0.0, 1.0, 0.0, 1.0, 0.0, 1.0, 0.0, 1.0, 0.0, 1.0, 0.0, 1.0, 0.0, 1.0, 0.0, 1.0, 0.0, 1.0, 0.0, 1.0, 0.0, 1.0, 0.0, 1.0, 0.0, 1.0, 0.0, 1.0, 0.0, 1.0, 0.0, 1.0, 0.0, 1.0, 0.0, 1.0, 0.0, 1.0, 0.0, 1.0, 0.0, 1.0, 0.0, 1.0, 0.0, 1.0, 0.0, 1.0, 0.0, 1.0, 0.0, 1.0, 0.0, 1.0, 0.0, 1.0, 0.0, 1.0, 0.0, 1.0, 0.0, 1.0, 0.0, 1.0, 0.0, 1.0, 0.0, 1.0, 0.0, 1.0, 0.0, 1.0, 0.0, 1.0, 0.0, 1.0, 0.0, 1.0, 0.0, 1.0, 0.0, 1.0, 0.0, 1.0, 0.0, 1.0, 0.0, 1.0, 0.0, 1.0, 0.0, 1.0, 0.0, 1.0, 0.0, 1.0, 0.0, 1.0, 0.0, 1.0, 0.0, 1.0, 0.0, 1.0, 0.0, 1.0, 0.0, 1.0, 0.0, 1.0, 0.0, 1.0, 0.0, 1.0])
me_mesh_008.use_remesh_fix_poles = True
me_mesh_008.use_remesh_preserve_attributes = False
me_mesh_008.use_mirror_vertex_groups = False
me_mesh_008.update()

# ---- objects
ob_pball_round2 = bpy.data.objects.new('pball_round2', None)
ob_col_1 = bpy.data.objects.new('Col-1', None)
ob_pball_round2_2 = bpy.data.objects.new('pball_round2#2', None)
ob_col_1_2 = bpy.data.objects.new('Col-1#2', None)
ob_pball_tri2 = bpy.data.objects.new('pball_tri2', None)
ob_col_1_3 = bpy.data.objects.new('Col-1#3', None)
ob_bounds = bpy.data.objects.new('bounds', me_mesh_009)
ob_mount0 = bpy.data.objects.new('mount0', None)
ob_joint2 = bpy.data.objects.new('joint2', None)
ob_root = bpy.data.objects.new('Root', None)
ob_edge = bpy.data.objects.new('Edge', me_mesh)
ob_bottom = bpy.data.objects.new('Bottom', me_mesh_001)
ob_cylinder03 = bpy.data.objects.new('Cylinder03', me_mesh_002)
ob_interior = bpy.data.objects.new('Interior', me_mesh_003)
ob_sides = bpy.data.objects.new('Sides', me_mesh_004)
ob_sphere02 = bpy.data.objects.new('Sphere02', me_mesh_005)
ob_duplicate01 = bpy.data.objects.new('Duplicate01', me_mesh_006)
ob_duplicate02 = bpy.data.objects.new('Duplicate02', me_mesh_007)
ob_col = bpy.data.objects.new('Col', me_mesh_008)

# ---- transforms, parenting, visibility, modifiers, constraints
ob_pball_round2.location = (0.006668, -0.0005304, 0.1357)
ob_pball_round2.rotation_mode = 'QUATERNION'
ob_pball_round2.rotation_quaternion = (-0.999, 0.0, 0.0, 0.04361)
ob_pball_round2.empty_display_type = 'SINGLE_ARROW'
ob_pball_round2.empty_display_size = 0.5
ob_pball_round2.lineart.crease_threshold = 0.0
ob_col_1.location = (0.006668, -0.0005304, 0.1357)
ob_col_1.rotation_mode = 'QUATERNION'
ob_col_1.rotation_quaternion = (-0.999, 0.0, 0.0, 0.04361)
ob_col_1.empty_display_type = 'SINGLE_ARROW'
ob_col_1.empty_display_size = 0.5
ob_col_1.lineart.crease_threshold = 0.0
ob_pball_round2_2.location = (0.006668, -0.0005304, 0.1357)
ob_pball_round2_2.rotation_mode = 'QUATERNION'
ob_pball_round2_2.rotation_quaternion = (-0.999, 0.0, 0.0, 0.04361)
ob_pball_round2_2.empty_display_type = 'SINGLE_ARROW'
ob_pball_round2_2.empty_display_size = 0.5
ob_pball_round2_2.lineart.crease_threshold = 0.0
ob_col_1_2.location = (0.006668, -0.0005304, 0.1357)
ob_col_1_2.rotation_mode = 'QUATERNION'
ob_col_1_2.rotation_quaternion = (-0.999, 0.0, 0.0, 0.04361)
ob_col_1_2.empty_display_type = 'SINGLE_ARROW'
ob_col_1_2.empty_display_size = 0.5
ob_col_1_2.lineart.crease_threshold = 0.0
ob_pball_tri2.location = (0.0, 3.596e-31, -1.192e-08)
ob_pball_tri2.rotation_mode = 'QUATERNION'
ob_pball_tri2.rotation_quaternion = (-1.0, 0.0, 0.0, 0.0)
ob_pball_tri2.empty_display_type = 'SINGLE_ARROW'
ob_pball_tri2.empty_display_size = 0.5
ob_pball_tri2.lineart.crease_threshold = 0.0
ob_col_1_3.location = (0.0, 3.596e-31, -1.192e-08)
ob_col_1_3.rotation_mode = 'QUATERNION'
ob_col_1_3.rotation_quaternion = (-1.0, 0.0, 0.0, 0.0)
ob_col_1_3.empty_display_type = 'SINGLE_ARROW'
ob_col_1_3.empty_display_size = 0.5
ob_col_1_3.lineart.crease_threshold = 0.0
ob_bounds.location = (0.0, 0.0, 0.0)
ob_bounds.hide_render = True
ob_bounds.display_type = 'BOUNDS'
ob_bounds.lineart.crease_threshold = 0.0
ob_mount0.location = (-4.887e-13, 0.0002646, -0.696)
ob_mount0.rotation_mode = 'QUATERNION'
ob_mount0.rotation_quaternion = (-0.03247, -0.03221, 0.6846, 0.6903)
ob_mount0.empty_display_type = 'SINGLE_ARROW'
ob_mount0.empty_display_size = 0.5
ob_mount0.lineart.crease_threshold = 0.0
ob_joint2.parent = ob_mount0
ob_joint2.location = (-0.0, 0.581, 0.0)
ob_joint2.rotation_mode = 'QUATERNION'
ob_joint2.rotation_quaternion = (-1.0, 0.0, 0.0, 0.0)
ob_joint2.empty_display_type = 'SINGLE_ARROW'
ob_joint2.empty_display_size = 0.5
ob_joint2.lineart.crease_threshold = 0.0
ob_root.location = (0.0, 0.0, 0.0)
ob_root.rotation_mode = 'QUATERNION'
ob_root.rotation_quaternion = (-1.0, 0.0, 0.0, 0.0)
ob_root.empty_display_type = 'SINGLE_ARROW'
ob_root.empty_display_size = 0.5
ob_root.lineart.crease_threshold = 0.0
ob_edge.parent = ob_root
ob_edge.location = (0.0, 0.0, 0.0)
ob_edge.lineart.crease_threshold = 0.0
ob_bottom.parent = ob_root
ob_bottom.location = (0.0, 0.0, 0.0)
ob_bottom.lineart.crease_threshold = 0.0
ob_cylinder03.parent = ob_mount0
ob_cylinder03.location = (0.0, 0.0, 0.0)
ob_cylinder03.lineart.crease_threshold = 0.0
ob_interior.parent = ob_root
ob_interior.location = (0.0, 0.0, 0.0)
ob_interior.lineart.crease_threshold = 0.0
ob_sides.parent = ob_root
ob_sides.location = (0.0, 0.0, 0.0)
ob_sides.lineart.crease_threshold = 0.0
ob_sphere02.parent = ob_root
ob_sphere02.location = (0.0, 0.0, 0.0)
ob_sphere02.lineart.crease_threshold = 0.0
ob_duplicate01.parent = ob_mount0
ob_duplicate01.location = (0.0, 0.0, 0.0)
ob_duplicate01.lineart.crease_threshold = 0.0
ob_duplicate02.parent = ob_mount0
ob_duplicate02.location = (0.0, 0.0, 0.0)
ob_duplicate02.lineart.crease_threshold = 0.0
ob_col.parent = ob_root
ob_col.location = (0.0, 0.0, 0.0)
ob_col.lineart.crease_threshold = 0.0

# ---- collection membership
col_nodes.objects.link(ob_pball_round2)
col_nodes.objects.link(ob_col_1)
col_nodes_001.objects.link(ob_pball_round2_2)
col_nodes_001.objects.link(ob_col_1_2)
col_nodes_002.objects.link(ob_pball_tri2)
col_nodes_002.objects.link(ob_col_1_3)
col_ductfan.objects.link(ob_bounds)
col_nodes_003.objects.link(ob_mount0)
col_nodes_003.objects.link(ob_joint2)
col_nodes_003.objects.link(ob_root)
col_lod_detail_1.objects.link(ob_edge)
col_lod_detail_1.objects.link(ob_bottom)
col_lod_detail_1.objects.link(ob_cylinder03)
col_lod_detail_1.objects.link(ob_interior)
col_lod_detail_1.objects.link(ob_sides)
col_lod_detail_1.objects.link(ob_sphere02)
col_lod_detail_1.objects.link(ob_duplicate01)
col_lod_detail_1.objects.link(ob_duplicate02)
col_lod_collision_1.objects.link(ob_col)

# ---- scene / render settings (as saved in the file)
scene.frame_start = 1; scene.frame_end = 250; scene.frame_set(1)
scene.render.engine = 'BLENDER_EEVEE_NEXT'
scene.cycles.use_denoising = False
scene.cycles.samples = 128
scene.cycles.sampling_pattern = 'TABULATED_SOBOL'
scene.cycles.use_adaptive_sampling = False
scene.cycles.use_light_tree = False
scene.view_settings.view_transform = 'Filmic'
bpy.context.view_layer.update()

# ---- added for rendering (the .blend has no active camera and no usable light): camera, sun
cam_auto = bpy.data.cameras.new('AutoCamera')
cam_auto.lens = 50.0
cam_auto.sensor_width = 36.0
cam_auto.clip_end = 1000.0
ob_auto_camera = bpy.data.objects.new('AutoCamera', cam_auto)
scene.collection.objects.link(ob_auto_camera)
ob_auto_camera.location = (2.58785, -3.10542, 2.14389)
ob_auto_camera.rotation_euler = (1.09748, -7.21219e-08, 0.694738)
scene.camera = ob_auto_camera
light_auto_sun = bpy.data.lights.new('AutoSun', 'SUN')
light_auto_sun.energy = 3.0
light_auto_sun.angle = 0.0523599
ob_auto_sun = bpy.data.objects.new('AutoSun', light_auto_sun)
scene.collection.objects.link(ob_auto_sun)
ob_auto_sun.rotation_euler = (0.872665, 0.174533, 0.523599)
bpy.context.view_layer.update()
